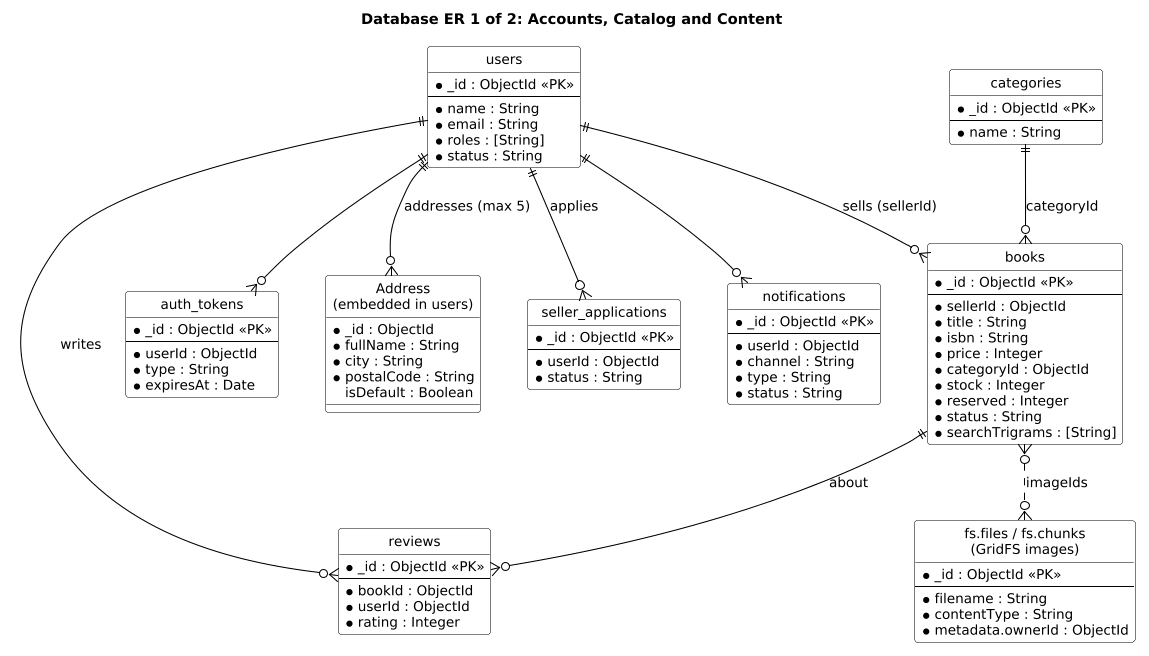

The diagram above was rendered by PlantUML. Its source (embedded in the PNG):
@startuml
skinparam shadowing false
skinparam defaultFontName Arial
skinparam defaultFontSize 13
skinparam ArrowColor #000000
skinparam roundcorner 6
skinparam dpi 100
skinparam component {
  BackgroundColor #FFFFFF
  BorderColor #000000
}
skinparam rectangle {
  BackgroundColor #F7F7F7
  BorderColor #000000
}
skinparam package {
  BackgroundColor #F7F7F7
  BorderColor #000000
}
skinparam node {
  BackgroundColor #F7F7F7
  BorderColor #000000
}
skinparam database {
  BackgroundColor #FFFFFF
  BorderColor #000000
}
skinparam cloud {
  BackgroundColor #FFFFFF
  BorderColor #000000
}
skinparam class {
  BackgroundColor #FFFFFF
  BorderColor #000000
}
skinparam entity {
  BackgroundColor #FFFFFF
  BorderColor #000000
}
title Database ER 1 of 2: Accounts, Catalog and Content
hide circle
skinparam nodesep 45
skinparam ranksep 55
entity "users" as users {
  * _id : ObjectId <<PK>>
  --
  * name : String
  * email : String
  * roles : [String]
  * status : String
}
entity "auth_tokens" as auth_tokens {
  * _id : ObjectId <<PK>>
  --
  * userId : ObjectId
  * type : String
  * expiresAt : Date
}
entity "seller_applications" as seller_applications {
  * _id : ObjectId <<PK>>
  --
  * userId : ObjectId
  * status : String
}
entity "notifications" as notifications {
  * _id : ObjectId <<PK>>
  --
  * userId : ObjectId
  * channel : String
  * type : String
  * status : String
}
entity "categories" as categories {
  * _id : ObjectId <<PK>>
  --
  * name : String
}
entity "books" as books {
  * _id : ObjectId <<PK>>
  --
  * sellerId : ObjectId
  * title : String
  * isbn : String
  * price : Integer
  * categoryId : ObjectId
  * stock : Integer
  * reserved : Integer
  * status : String
  * searchTrigrams : [String]
}
entity "reviews" as reviews {
  * _id : ObjectId <<PK>>
  --
  * bookId : ObjectId
  * userId : ObjectId
  * rating : Integer
}
entity "Address\n(embedded in users)" as Address {
  * _id : ObjectId
  * fullName : String
  * city : String
  * postalCode : String
    isDefault : Boolean
}
entity "fs.files / fs.chunks\n(GridFS images)" as fsfiles {
  * _id : ObjectId <<PK>>
  --
  * filename : String
  * contentType : String
  * metadata.ownerId : ObjectId
}
users ||--o{ auth_tokens
users ||--o{ seller_applications : applies
users ||--o{ notifications
users ||--o{ books : sells (sellerId)
categories ||--o{ books : categoryId
books ||--o{ reviews : about
users ||--o{ reviews : writes
users ||--o{ Address : "addresses (max 5)"
books }o..o{ fsfiles : imageIds
@enduml